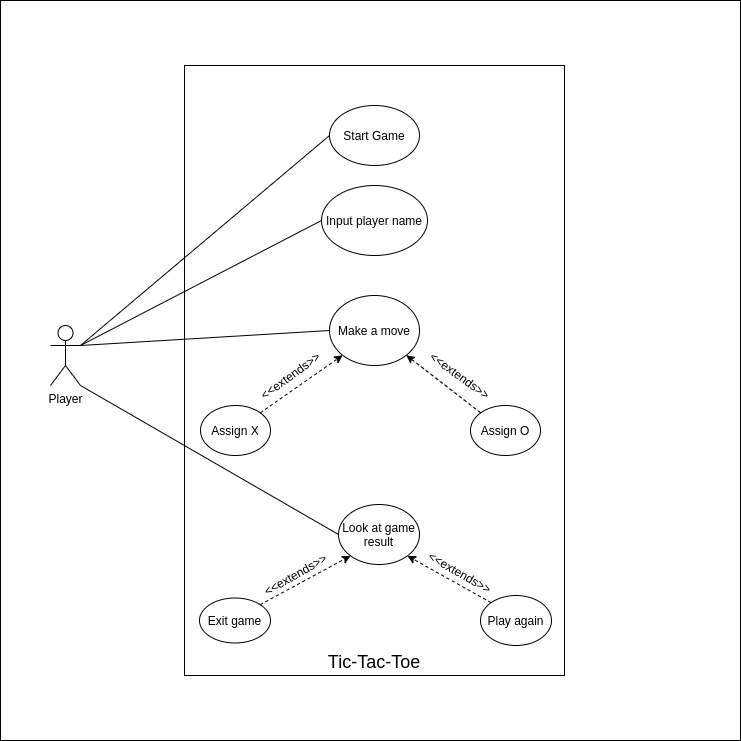

The diagram above was exported from draw.io. Its source (the exported page's mxGraphModel, read from the mxfile embedded in the PNG):
<mxGraphModel dx="1355" dy="728" grid="1" gridSize="10" guides="1" tooltips="1" connect="1" arrows="1" fold="1" page="1" pageScale="1" pageWidth="827" pageHeight="1169" math="0" shadow="0">
  <root>
    <mxCell id="0" />
    <mxCell id="1" parent="0" />
    <mxCell id="gx-OHx9SBNNBcN726m61-1" value="" style="whiteSpace=wrap;html=1;aspect=fixed;shadow=0;" parent="1" vertex="1">
      <mxGeometry x="40" y="5" width="740" height="740" as="geometry" />
    </mxCell>
    <mxCell id="c1FTa73ISwlPHoRj18Mk-1" value="" style="rounded=0;whiteSpace=wrap;html=1;" parent="1" vertex="1">
      <mxGeometry x="224" y="70" width="380" height="610" as="geometry" />
    </mxCell>
    <mxCell id="c1FTa73ISwlPHoRj18Mk-31" value="" style="endArrow=none;dashed=1;html=1;entryX=0;entryY=0;entryDx=0;entryDy=0;exitX=1;exitY=1;exitDx=0;exitDy=0;rounded=1;fillColor=#e1d5e7;strokeColor=#9673a6;sketch=0;snapToPoint=0;targetPerimeterSpacing=10;" parent="1" source="c1FTa73ISwlPHoRj18Mk-15" target="c1FTa73ISwlPHoRj18Mk-30" edge="1">
      <mxGeometry width="50" height="50" relative="1" as="geometry">
        <mxPoint x="440" y="370" as="sourcePoint" />
        <mxPoint x="390" y="420" as="targetPoint" />
      </mxGeometry>
    </mxCell>
    <mxCell id="c1FTa73ISwlPHoRj18Mk-6" value="Start Game" style="ellipse;whiteSpace=wrap;html=1;" parent="1" vertex="1">
      <mxGeometry x="369" y="110" width="90" height="60" as="geometry" />
    </mxCell>
    <mxCell id="c1FTa73ISwlPHoRj18Mk-11" value="Input player name" style="ellipse;whiteSpace=wrap;html=1;" parent="1" vertex="1">
      <mxGeometry x="361" y="190" width="106" height="70" as="geometry" />
    </mxCell>
    <mxCell id="c1FTa73ISwlPHoRj18Mk-21" value="" style="endArrow=none;html=1;entryX=0;entryY=0.5;entryDx=0;entryDy=0;" parent="1" target="c1FTa73ISwlPHoRj18Mk-6" edge="1">
      <mxGeometry width="50" height="50" relative="1" as="geometry">
        <mxPoint x="120" y="350" as="sourcePoint" />
        <mxPoint x="440" y="370" as="targetPoint" />
      </mxGeometry>
    </mxCell>
    <mxCell id="c1FTa73ISwlPHoRj18Mk-3" value="Player" style="shape=umlActor;verticalLabelPosition=bottom;verticalAlign=top;html=1;outlineConnect=0;" parent="1" vertex="1">
      <mxGeometry x="90" y="330" width="30" height="60" as="geometry" />
    </mxCell>
    <mxCell id="c1FTa73ISwlPHoRj18Mk-19" value="" style="endArrow=none;html=1;entryX=0;entryY=0.5;entryDx=0;entryDy=0;exitX=1;exitY=0.3333333333333333;exitDx=0;exitDy=0;exitPerimeter=0;" parent="1" source="c1FTa73ISwlPHoRj18Mk-3" target="c1FTa73ISwlPHoRj18Mk-15" edge="1">
      <mxGeometry width="50" height="50" relative="1" as="geometry">
        <mxPoint x="390" y="420" as="sourcePoint" />
        <mxPoint x="440" y="370" as="targetPoint" />
      </mxGeometry>
    </mxCell>
    <mxCell id="c1FTa73ISwlPHoRj18Mk-20" value="" style="endArrow=none;html=1;entryX=0;entryY=0.5;entryDx=0;entryDy=0;exitX=1;exitY=0.3333333333333333;exitDx=0;exitDy=0;exitPerimeter=0;" parent="1" source="c1FTa73ISwlPHoRj18Mk-3" target="c1FTa73ISwlPHoRj18Mk-11" edge="1">
      <mxGeometry width="50" height="50" relative="1" as="geometry">
        <mxPoint x="390" y="420" as="sourcePoint" />
        <mxPoint x="440" y="370" as="targetPoint" />
      </mxGeometry>
    </mxCell>
    <mxCell id="c1FTa73ISwlPHoRj18Mk-23" value="Assign X" style="ellipse;whiteSpace=wrap;html=1;" parent="1" vertex="1">
      <mxGeometry x="240" y="410" width="70" height="50" as="geometry" />
    </mxCell>
    <mxCell id="c1FTa73ISwlPHoRj18Mk-30" value="Assign O" style="ellipse;whiteSpace=wrap;html=1;" parent="1" vertex="1">
      <mxGeometry x="510" y="410" width="70" height="50" as="geometry" />
    </mxCell>
    <mxCell id="c1FTa73ISwlPHoRj18Mk-32" value="" style="endArrow=classic;dashed=1;html=1;entryX=1;entryY=1;entryDx=0;entryDy=0;exitX=0;exitY=0;exitDx=0;exitDy=0;" parent="1" source="c1FTa73ISwlPHoRj18Mk-30" target="c1FTa73ISwlPHoRj18Mk-15" edge="1">
      <mxGeometry width="50" height="50" relative="1" as="geometry">
        <mxPoint x="390" y="420" as="sourcePoint" />
        <mxPoint x="440" y="370" as="targetPoint" />
      </mxGeometry>
    </mxCell>
    <mxCell id="c1FTa73ISwlPHoRj18Mk-34" value="&amp;lt;&amp;lt;extends&amp;gt;&amp;gt;" style="text;html=1;strokeColor=none;fillColor=none;align=center;verticalAlign=middle;whiteSpace=wrap;rounded=0;rotation=-36;" parent="1" vertex="1">
      <mxGeometry x="310" y="370" width="40" height="20" as="geometry" />
    </mxCell>
    <mxCell id="c1FTa73ISwlPHoRj18Mk-36" value="&amp;lt;&amp;lt;extends&amp;gt;&amp;gt;" style="text;html=1;strokeColor=none;fillColor=none;align=center;verticalAlign=middle;whiteSpace=wrap;rounded=0;rotation=36;" parent="1" vertex="1">
      <mxGeometry x="480" y="370" width="40" height="20" as="geometry" />
    </mxCell>
    <mxCell id="c1FTa73ISwlPHoRj18Mk-37" value="Look at game result" style="ellipse;whiteSpace=wrap;html=1;" parent="1" vertex="1">
      <mxGeometry x="378" y="509" width="81" height="60" as="geometry" />
    </mxCell>
    <mxCell id="c1FTa73ISwlPHoRj18Mk-38" value="" style="endArrow=none;html=1;entryX=0;entryY=0.5;entryDx=0;entryDy=0;exitX=1;exitY=1;exitDx=0;exitDy=0;exitPerimeter=0;" parent="1" source="c1FTa73ISwlPHoRj18Mk-3" target="c1FTa73ISwlPHoRj18Mk-37" edge="1">
      <mxGeometry width="50" height="50" relative="1" as="geometry">
        <mxPoint x="390" y="420" as="sourcePoint" />
        <mxPoint x="440" y="370" as="targetPoint" />
      </mxGeometry>
    </mxCell>
    <mxCell id="c1FTa73ISwlPHoRj18Mk-40" value="Exit game" style="ellipse;whiteSpace=wrap;html=1;" parent="1" vertex="1">
      <mxGeometry x="239" y="602.5" width="71" height="45" as="geometry" />
    </mxCell>
    <mxCell id="c1FTa73ISwlPHoRj18Mk-41" value="Play again" style="ellipse;whiteSpace=wrap;html=1;" parent="1" vertex="1">
      <mxGeometry x="520" y="600" width="71" height="50" as="geometry" />
    </mxCell>
    <mxCell id="c1FTa73ISwlPHoRj18Mk-45" value="&amp;lt;&amp;lt;extends&amp;gt;&amp;gt;" style="text;html=1;strokeColor=none;fillColor=none;align=center;verticalAlign=middle;whiteSpace=wrap;rounded=0;rotation=-30;" parent="1" vertex="1">
      <mxGeometry x="315" y="569" width="40" height="20" as="geometry" />
    </mxCell>
    <mxCell id="c1FTa73ISwlPHoRj18Mk-46" value="&amp;lt;&amp;lt;extends&amp;gt;&amp;gt;" style="text;html=1;strokeColor=none;fillColor=none;align=center;verticalAlign=middle;whiteSpace=wrap;rounded=0;rotation=30;" parent="1" vertex="1">
      <mxGeometry x="480" y="567" width="40" height="20" as="geometry" />
    </mxCell>
    <mxCell id="c1FTa73ISwlPHoRj18Mk-15" value="Make a move" style="ellipse;whiteSpace=wrap;html=1;" parent="1" vertex="1">
      <mxGeometry x="369" y="300" width="90" height="70" as="geometry" />
    </mxCell>
    <mxCell id="c1FTa73ISwlPHoRj18Mk-29" value="" style="endArrow=classic;html=1;dashed=1;jumpStyle=none;entryX=0;entryY=1;entryDx=0;entryDy=0;exitX=1;exitY=0;exitDx=0;exitDy=0;" parent="1" source="c1FTa73ISwlPHoRj18Mk-23" target="c1FTa73ISwlPHoRj18Mk-15" edge="1">
      <mxGeometry width="50" height="50" relative="1" as="geometry">
        <mxPoint x="390" y="420" as="sourcePoint" />
        <mxPoint x="440" y="370" as="targetPoint" />
      </mxGeometry>
    </mxCell>
    <mxCell id="c1FTa73ISwlPHoRj18Mk-42" value="" style="endArrow=classic;dashed=1;html=1;entryX=0;entryY=1;entryDx=0;entryDy=0;exitX=1;exitY=0;exitDx=0;exitDy=0;" parent="1" source="c1FTa73ISwlPHoRj18Mk-40" target="c1FTa73ISwlPHoRj18Mk-37" edge="1">
      <mxGeometry width="50" height="50" relative="1" as="geometry">
        <mxPoint x="390" y="420" as="sourcePoint" />
        <mxPoint x="440" y="370" as="targetPoint" />
      </mxGeometry>
    </mxCell>
    <mxCell id="c1FTa73ISwlPHoRj18Mk-43" value="" style="endArrow=classic;dashed=1;html=1;entryX=1;entryY=1;entryDx=0;entryDy=0;exitX=0;exitY=0;exitDx=0;exitDy=0;" parent="1" source="c1FTa73ISwlPHoRj18Mk-41" target="c1FTa73ISwlPHoRj18Mk-37" edge="1">
      <mxGeometry width="50" height="50" relative="1" as="geometry">
        <mxPoint x="390" y="420" as="sourcePoint" />
        <mxPoint x="440" y="370" as="targetPoint" />
      </mxGeometry>
    </mxCell>
    <mxCell id="cN4-sCg1bJ4m9nWXYMHK-1" value="&lt;font style=&quot;font-size: 18px&quot;&gt;Tic-Tac-Toe&lt;/font&gt;" style="text;html=1;strokeColor=none;fillColor=none;align=center;verticalAlign=middle;whiteSpace=wrap;rounded=0;" vertex="1" parent="1">
      <mxGeometry x="359" y="657" width="110" height="20" as="geometry" />
    </mxCell>
  </root>
</mxGraphModel>